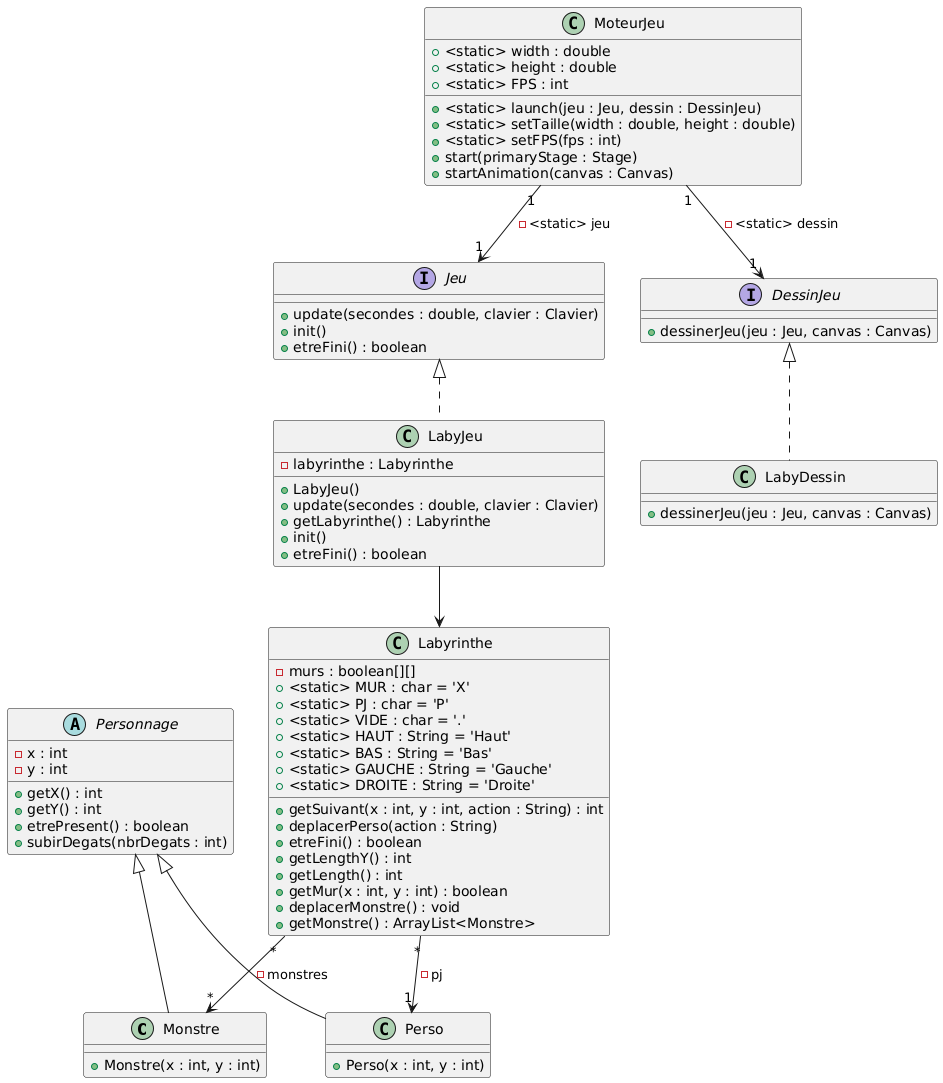

The diagram above was rendered by PlantUML. Its source (embedded in the PNG):
@startuml
class Monstre extends Personnage {
    + Monstre(x : int, y : int)
   }

class Perso extends Personnage {
    + Perso(x : int, y : int)
}

abstract class Personnage {
    - x : int
    - y : int
    + getX() : int
    + getY() : int
    + etrePresent() : boolean
    + subirDegats(nbrDegats : int)
}

class Labyrinthe {
    -murs : boolean[][]
    +<static> MUR : char = 'X'
    +<static> PJ : char = 'P'
    +<static> VIDE : char = '.'
    +<static> HAUT : String = 'Haut'
    +<static> BAS : String = 'Bas'
    +<static> GAUCHE : String = 'Gauche'
    +<static> DROITE : String = 'Droite'
    +getSuivant(x : int, y : int, action : String) : int
    +deplacerPerso(action : String)
    +etreFini() : boolean
    +getLengthY() : int
    +getLength() : int
    +getMur(x : int, y : int) : boolean
    +deplacerMonstre() : void
    +getMonstre() : ArrayList<Monstre>
}

class LabyJeu {
    -labyrinthe : Labyrinthe
    +LabyJeu() 
    +update(secondes : double, clavier : Clavier)
    +getLabyrinthe() : Labyrinthe
    +init()
    +etreFini() : boolean
}

class LabyDessin {
    + dessinerJeu(jeu : Jeu, canvas : Canvas)
}

interface Jeu {
    + update(secondes : double, clavier : Clavier)
    + init()
    + etreFini() : boolean
}

interface DessinJeu {
    + dessinerJeu(jeu : Jeu, canvas : Canvas)
}

class MoteurJeu {
    +<static> width : double
    +<static> height : double
    +<static> FPS : int
    +<static> launch(jeu : Jeu, dessin : DessinJeu)
    +<static> setTaille(width : double, height : double)
    +<static> setFPS(fps : int)
    +start(primaryStage : Stage)
    +startAnimation(canvas : Canvas)
}

MoteurJeu "1" --> "1" Jeu : -<static> jeu
MoteurJeu "1" --> "1" DessinJeu : -<static> dessin
Jeu <|.. LabyJeu
DessinJeu <|.. LabyDessin
LabyJeu --> Labyrinthe
Labyrinthe "*" --> "1" Perso : -pj
Labyrinthe "*" --> "*" Monstre : -monstres
@enduml